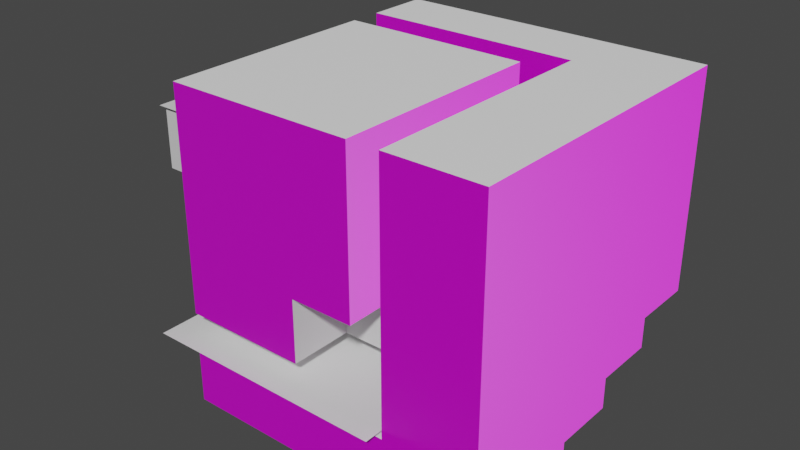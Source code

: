# Source: Area1.blend  (saved by Blender 2.82.7; exported with 4.5.12 LTS)
import bpy
from mathutils import Matrix  # noqa: F401  (used for matrix-valued properties, if any)

bpy.ops.wm.read_factory_settings(use_empty=True)
scene = bpy.context.scene
scene.name = 'Scene'

# ---- collections
col_collection = bpy.data.collections.new('Collection'); scene.collection.children.link(col_collection)

# ---- images (referenced by path relative to the original .blend; pixels are not part of the script)
import os
ASSET_DIR = os.environ.get("B2B_ASSET_DIR", "")  # directory of the original .blend (textures are referenced by path, not embedded)
HERE = os.path.dirname(os.path.abspath(__file__))  # packed textures are extracted next to this script under _unpacked/

def load_image(name, relpath, width, height, colorspace="sRGB"):
    """Load a texture the original file referenced (path relative to the .blend, or extracted next to this script)."""
    p = next((c for c in (os.path.join(HERE, relpath), os.path.join(ASSET_DIR, relpath)) if relpath and os.path.exists(c)), "")
    if p:
        img = bpy.data.images.load(p, check_existing=True)
        img.name = name
    else:  # same state as the original file: an image datablock whose file is absent (Cycles renders it pink)
        img = bpy.data.images.new(name, width, height)
        img.source = "FILE"
        img.filepath = "//" + (relpath or name)
    img.colorspace_settings.name = colorspace
    return img
img_tile_png = load_image('Tile.png', 'Tile.png', 1024, 1024, 'sRGB')
img_tilenormal_png = load_image('TileNormal.png', 'TileNormal.png', 1024, 1024, 'Linear Rec.709')

# ---- materials (node trees are filled in below, after node groups)
mat_inwall = bpy.data.materials.new('InWall')
mat_inwall.use_backface_culling = True
mat_inwall.use_transparent_shadow = False
mat_wall = bpy.data.materials.new('Wall')
mat_wall.use_backface_culling = True
mat_wall.use_transparent_shadow = False
mat_ground = bpy.data.materials.new('Ground')
mat_ground.use_backface_culling = True
mat_ground.use_transparent_shadow = False
mat_hide = bpy.data.materials.new('Hide')
mat_hide.use_transparent_shadow = False
mat_dark = bpy.data.materials.new('Dark')
mat_dark.use_transparent_shadow = False

# ---- material node trees
mat_inwall.use_nodes = True; mat_inwall.node_tree.nodes.clear()
_N = mat_inwall.node_tree.nodes; _L = mat_inwall.node_tree.links
n0 = _N.new('ShaderNodeOutputMaterial'); n0.name = 'Material Output'; n0.location = (300, 300)
n1 = _N.new('ShaderNodeBsdfPrincipled'); n1.name = 'Principled BSDF'; n1.location = (10, 300)
n1.distribution = 'GGX'
n1.subsurface_method = 'BURLEY'
n1.inputs[0].default_value = (0.6921, 0.6921, 0.6921, 1.0)
n1.inputs[2].default_value = 0.45
n1.inputs[3].default_value = 1.45
n1.inputs[27].default_value = (0.0, 0.0, 0.0, 1.0)
n1.inputs[28].default_value = 1.0
_L.new(n1.outputs[0], n0.inputs[0])
n0.is_active_output = True
mat_wall.use_nodes = True; mat_wall.node_tree.nodes.clear()
_N = mat_wall.node_tree.nodes; _L = mat_wall.node_tree.links
n0 = _N.new('ShaderNodeOutputMaterial'); n0.name = 'Material Output'; n0.location = (300, 300)
n1 = _N.new('ShaderNodeBsdfPrincipled'); n1.name = 'Principled BSDF'; n1.location = (10, 300)
n1.distribution = 'GGX'
n1.subsurface_method = 'BURLEY'
n1.inputs[3].default_value = 1.45
n1.inputs[27].default_value = (0.0, 0.0, 0.0, 1.0)
n1.inputs[28].default_value = 1.0
n2 = _N.new('ShaderNodeTexImage'); n2.name = 'Image Texture'; n2.location = (-419, 231)
n2.image = img_tile_png
n3 = _N.new('ShaderNodeNormalMap'); n3.name = 'Normal Map'; n3.location = (-232, -134)
n4 = _N.new('ShaderNodeTexImage'); n4.name = 'Image Texture.001'; n4.location = (-575, -120)
n4.image = img_tilenormal_png
_L.new(n1.outputs[0], n0.inputs[0])
_L.new(n2.outputs[0], n1.inputs[0])
_L.new(n4.outputs[0], n3.inputs[1])
_L.new(n3.outputs[0], n1.inputs[5])
n0.is_active_output = True
mat_ground.use_nodes = True; mat_ground.node_tree.nodes.clear()
_N = mat_ground.node_tree.nodes; _L = mat_ground.node_tree.links
n0 = _N.new('ShaderNodeOutputMaterial'); n0.name = 'Material Output'; n0.location = (300, 300)
n1 = _N.new('ShaderNodeBsdfPrincipled'); n1.name = 'Principled BSDF'; n1.location = (10, 300)
n1.distribution = 'GGX'
n1.subsurface_method = 'BURLEY'
n1.inputs[0].default_value = (1.0, 1.0, 1.0, 1.0)
n1.inputs[3].default_value = 1.45
n1.inputs[27].default_value = (0.0, 0.0, 0.0, 1.0)
n1.inputs[28].default_value = 1.0
_L.new(n1.outputs[0], n0.inputs[0])
n0.is_active_output = True
mat_hide.use_nodes = True; mat_hide.node_tree.nodes.clear()
_N = mat_hide.node_tree.nodes; _L = mat_hide.node_tree.links
n0 = _N.new('ShaderNodeOutputMaterial'); n0.name = 'Material Output'; n0.location = (300, 300)
n1 = _N.new('ShaderNodeBsdfPrincipled'); n1.name = 'Principled BSDF'; n1.location = (10, 300)
n1.distribution = 'GGX'
n1.subsurface_method = 'BURLEY'
n1.inputs[0].default_value = (0.8, 0.8, 0.8, 0.0)
n1.inputs[3].default_value = 1.45
n1.inputs[27].default_value = (0.0, 0.0, 0.0, 1.0)
n1.inputs[28].default_value = 1.0
_L.new(n1.outputs[0], n0.inputs[0])
n0.is_active_output = True
mat_dark.use_nodes = True; mat_dark.node_tree.nodes.clear()
_N = mat_dark.node_tree.nodes; _L = mat_dark.node_tree.links
n0 = _N.new('ShaderNodeOutputMaterial'); n0.name = 'Material Output'; n0.location = (300, 300)
n1 = _N.new('ShaderNodeBsdfPrincipled'); n1.name = 'Principled BSDF'; n1.location = (10, 300)
n1.distribution = 'GGX'
n1.subsurface_method = 'BURLEY'
n1.inputs[0].default_value = (0.04518, 0.04518, 0.04518, 1.0)
n1.inputs[3].default_value = 1.45
n1.inputs[27].default_value = (0.0, 0.0, 0.0, 1.0)
n1.inputs[28].default_value = 1.0
_L.new(n1.outputs[0], n0.inputs[0])
n0.is_active_output = True

# ---- world
world_world = bpy.data.worlds.new('World'); scene.world = world_world
world_world.use_nodes = True; world_world.node_tree.nodes.clear()
_N = world_world.node_tree.nodes; _L = world_world.node_tree.links
n0 = _N.new('ShaderNodeOutputWorld'); n0.name = 'World Output'; n0.location = (300, 300)
n1 = _N.new('ShaderNodeBackground'); n1.name = 'Background'; n1.location = (10, 300)
n1.inputs[0].default_value = (0.05088, 0.05088, 0.05088, 1.0)
_L.new(n1.outputs[0], n0.inputs[0])
n0.is_active_output = True
world_world.color = (0.05088, 0.05088, 0.05088)
world_world.use_sun_shadow = False
world_world.sun_shadow_jitter_overblur = 0.0

# ---- meshes
me_grid_001 = bpy.data.meshes.new('Grid.001')
me_grid_001.from_pydata([(4.0, -10.0, 20.0), (2.0, -10.0, 20.0), (-10.0, -6.0, 20.0), (2.0, 4.0, 20.0), (-10.0, 4.0, 20.0), (10.0, 6.0, 20.0), (-10.0, 6.0, 20.0), (4.0, 10.0, 7.709e-06), (-4.0, 10.0, 7.709e-06), (-6.0, 10.0, 7.709e-06), (-10.0, 10.0, 7.709e-06), (-4.0, 8.0, 5.023e-06), (-6.0, 8.0, 5.023e-06), (-4.0, 4.0, 3.465e-06), (-6.0, 4.0, 3.465e-06), (2.0, 5.983, 6.0), (4.0, 5.983, 20.0), (4.0, 2.0, 7.788e-07), (-4.0, 2.0, 7.788e-07), (-6.0, 2.0, 7.788e-07), (-10.0, 2.0, 7.788e-07), (10.0, -2.0, -7.788e-07), (4.0, -2.0, -7.788e-07), (4.0, -10.0, -5.801e-06), (-10.0, -10.0, -7.709e-06), (10.0, 10.0, 20.0), (-10.0, 10.0, 20.0), (-10.0, 10.0, 10.0), (2.0, 10.0, 6.0), (-2.0, 10.0, 6.0), (-10.0, 10.0, 6.0), (4.0, 10.0, 4.0), (-4.0, 10.0, 4.0), (-6.0, 10.0, 4.0), (-8.0, 10.0, 4.0), (-10.0, 10.0, 4.0), (2.0, 5.983, 10.0), (10.0, -10.0, -5.801e-06), (-10.0, -10.0, 4.0), (10.0, -10.0, 6.0), (2.0, -6.0, 12.0), (-2.0, -10.0, 6.0), (-10.0, -10.0, 6.0), (2.0, -10.0, 10.0), (-2.0, -10.0, 10.0), (-10.0, -10.0, 10.0), (2.0, -10.0, 12.0), (10.0, -10.0, 20.0), (-10.0, -10.0, 20.0), (-10.0, 4.0, 16.0), (-10.0, -2.0, 16.0), (-10.0, -6.0, 16.0), (-12.0, -2.0, 16.0), (-10.0, 4.0, 12.0), (-10.0, -2.0, 12.0), (-10.0, -6.0, 12.0), (-10.0, 5.991, 10.0), (-10.0, -6.0, 10.0), (-10.0, -6.0, 6.0), (-10.0, 8.0, 4.0), (-10.0, 4.0, 4.0), (-10.0, 2.0, 4.0), (10.0, 2.0, 2.0), (10.0, -2.0, 2.0), (10.0, 6.0, 4.0), (10.0, 2.0, 4.0), (10.0, 6.0, 6.0), (10.0, 2.0, 6.0), (10.0, -2.0, 6.0), (-4.0, 8.0, 4.0), (-6.0, 8.0, 4.0), (-6.0, 4.0, 4.0), (-4.0, 4.0, 4.0), (-4.0, 2.0, 4.0), (-6.0, 2.0, 4.0), (4.0, -10.0, 4.0), (4.0, 8.0, 4.0), (4.0, 6.0, 4.0), (4.0, 4.0, 4.0), (4.0, 2.0, 4.0), (10.0, 10.0, 6.0), (4.0, 6.0, 6.0), (4.0, 2.0, 2.0), (4.0, -2.0, 2.0), (2.0, -6.0, 6.0), (-2.0, -6.0, 6.0), (2.0, -6.0, 10.0), (-2.0, -6.0, 10.0), (4.0, 5.983, 10.0), (2.0, 6.0, 20.0), (2.0, 4.0, 12.0), (-16.0, -2.0, 16.0), (-16.0, -6.0, 16.0), (-16.0, -2.0, 12.0), (-16.0, -6.0, 12.0), (-12.0, -2.0, 12.0), (-12.0, 6.0, 16.0), (-16.0, 6.0, 16.0), (-16.0, 6.0, 12.0), (-12.0, 6.0, 12.0), (2.0, 5.983, 10.0), (-10.0, 5.991, 10.0), (-10.0, -6.0, 10.0), (2.0, -6.0, 10.0), (4.001, 11.19, 4.56), (-11.66, -11.19, 4.56), (4.001, -11.19, 4.56), (-11.66, 11.19, 4.56), (4.0, 10.0, 20.0), (2.0, 10.01, 20.0), (4.0, 10.0, 6.0), (-10.0, -2.0, 16.0), (-10.0, -6.0, 16.0), (-16.0, -6.0, 16.0), (-10.0, 6.262, 16.06), (-10.0, -6.283, 16.06), (-16.22, 6.262, 16.06), (-16.22, -6.283, 16.06)], [(80, 28), (112, 111), (112, 113)], [(5, 47, 0, 16), (43, 44, 45, 48, 1, 46), (46, 40, 86, 43), (9, 12, 70, 33), (9, 10, 20, 19, 14, 12), (11, 12, 14, 13), (19, 18, 73, 74), (61, 79, 75, 38), (75, 23, 24, 38), (21, 37, 39, 68, 63), (7, 8, 11, 13, 18, 17), (7, 17, 79, 77, 31), (31, 32, 8, 7), (35, 59, 60, 61, 38, 24, 20, 10), (46, 1, 3, 90), (84, 85, 87, 86), (85, 29, 30, 58), (41, 44, 87, 85), (86, 40, 55, 57), (37, 23, 0, 47), (41, 42, 45, 44), (4, 49, 53, 90, 3), (55, 54, 93, 94), (44, 43, 86, 87), (51, 55, 94, 92), (2, 48, 45, 57, 55, 51), (4, 2, 51, 50, 49), (29, 85, 84, 28), (59, 76, 77, 78, 60), (91, 92, 94, 93), (33, 34, 35, 10, 9), (1, 48, 2, 4, 3), (64, 65, 67, 66), (47, 25, 80, 39), (25, 26, 30, 80), (32, 31, 76, 69), (13, 14, 71, 72), (12, 11, 69, 70), (14, 19, 74, 71), (18, 13, 72, 73), (11, 8, 32, 69), (17, 18, 19, 20, 24, 23, 22), (59, 35, 33, 70), (85, 58, 42, 41), (72, 78, 79, 73), (61, 60, 71, 74), (64, 77, 79, 65), (62, 82, 83, 63), (81, 15, 36, 88), (64, 66, 81, 77), (75, 77, 16, 0), (21, 22, 23, 37), (65, 79, 82, 62), (27, 56, 57, 45, 42, 58, 30), (36, 15, 84, 86), (36, 86, 57, 56), (53, 55, 40, 90), (21, 63, 83, 22), (50, 51, 92, 91), (50, 52, 95, 54), (49, 50, 54, 53), (91, 93, 98, 97), (95, 52, 96, 99), (93, 95, 99, 98), (52, 91, 97, 96), (99, 96, 97, 98), (108, 25, 5, 16), (22, 83, 82, 17), (62, 63, 68, 67), (89, 36, 56, 6), (26, 6, 56, 27), (36, 89, 16, 88), (100, 101, 102, 103), (106, 104, 107, 105), (89, 109, 108, 16), (6, 26, 109, 89), (110, 81, 66, 80), (15, 81, 110, 28), (116, 117, 115, 114)])
me_grid_001.polygons.foreach_set('material_index', [2, 1, 1, 0, 2, 2, 0, 2, 1, 1, 2, 0, 1, 1, 1, 0, 2, 0, 0, 1, 1, 1, 2, 2, 0, 1, 1, 2, 2, 0, 1, 2, 1, 1, 1, 2, 0, 0, 0, 0, 0, 2, 2, 2, 2, 2, 2, 2, 1, 0, 1, 2, 0, 1, 1, 0, 2, 0, 0, 0, 1, 0, 0, 2, 0, 4, 2, 0, 1, 1, 1, 1, 2, 3, 2, 2, 2, 2, 3])
_uv = me_grid_001.uv_layers.new(name='UVMap')
_uv.uv.foreach_set('vector', [0.0, 0.0, 0.0, 0.0, 0.3, 1.0, 0.3, 1.0, 1.002, 0.1724, 0.54, 0.1724, -0.384, 0.1724, -0.384, 1.327, 1.002, 1.327, 1.002, 0.4034, -0.0007036, 0.3876, 0.4713, 0.3876, 0.4713, 0.1516, -0.0007036, 0.1516, 0.8, 0.0, 0.8, 0.1, 0.8, 0.1, 0.8, 0.0, 0.8, 0.0, 1.0, 0.0, 1.0, 0.4, 0.8, 0.4, 0.8, 0.3, 0.8, 0.1, 0.7, 0.1, 0.8, 0.1, 0.8, 0.3, 0.7, 0.3, 0.8, 0.4, 0.7, 0.4, 0.7, 0.4, 0.8, 0.4, 0.4, 0.8, 0.4, 0.8, 1.0, 0.8, 1.0, 0.8, 0.3063, 0.4609, 0.3063, -0.001884, -1.314, -0.001885, -1.314, 0.4609, 0.931, -0.003965, -0.003071, -0.003966, -0.003071, 0.6966, 0.931, 0.6966, 0.931, 0.2296, 0.3, 0.0, 0.7, 0.0, 0.7, 0.1, 0.7, 0.3, 0.7, 0.4, 0.3, 0.4, 1.001, -0.002183, -0.0399, -0.002184, -0.0399, 0.5183, 0.4806, 0.5183, 1.001, 0.5183, 0.999, 0.5169, -0.0008275, 0.5169, -0.0008275, 0.0007959, 0.999, 0.0007959, 1.488, 0.4549, 1.26, 0.4549, 0.8047, 0.4549, 0.5769, 0.4549, -0.79, 0.4549, -0.79, -0.0007499, 0.5769, -0.0007488, 1.488, -0.0007481, -0.0007036, 0.3876, -0.0007044, 1.332, 1.651, 1.332, 1.651, 0.3876, 0.4, 0.3, 0.6, 0.3, 0.6, 0.5, 0.4, 0.5, 0.0, 0.0, 0.0, 0.0, 0.0, 0.0, 0.0, 0.0, 0.6, 0.3, 0.6, 0.5, 0.6, 0.5, 0.6, 0.3, 0.4, 0.5, 0.0, 0.0, 0.0, 0.0, 0.4, 0.5, 1.001, -0.001884, 0.3063, -0.001884, 0.3063, 2.312, 1.001, 2.312, 0.54, -0.2896, -0.384, -0.2896, -0.384, 0.1724, 0.54, 0.1724, 1.094, -0.2728, 1.094, 0.1156, 1.094, 0.5039, -0.07093, 0.5039, -0.07093, -0.2728, 0.0, 0.0, 0.0, 0.0, 0.0, 0.0, 0.0, 0.0, 0.6, 0.5, 0.4, 0.5, 0.4, 0.5, 0.6, 0.5, 0.8, 0.2, 0.8, 0.4, 0.8, 0.4, 0.8, 0.2, -0.8546, 1.329, -1.318, 1.329, -1.318, 0.1697, -0.8546, 0.1697, -0.8546, 0.4016, -0.8546, 0.8654, 0.3048, 1.329, -0.8546, 1.329, -0.8546, 0.8654, -0.3909, 0.8654, 0.3048, 0.8654, 0.0, 0.0, 0.0, 0.0, 0.0, 0.0, 0.0, 0.0, 0.1, 0.8, 0.1, 0.8, 0.2, 0.8, 0.3, 0.8, 0.3, 0.8, 0.6, 0.2, 0.8, 0.2, 0.8, 0.4, 0.6, 0.4, 0.0001674, 0.5162, -0.2579, 0.5162, -0.516, 0.5162, -0.516, 8.461e-06, 0.0001674, 8.461e-06, 0.4, 0.0, 1.0, 0.0, 1.0, 0.2, 1.0, 0.7, 0.4, 0.7, 1.865, 0.4631, 1.398, 0.4631, 1.398, 0.6966, 1.865, 0.6966, -0.003072, 2.331, 2.332, 2.331, 2.332, 0.6966, -0.003071, 0.6966, 2.334, 1.331, 2.834e-05, 1.331, 2.881e-05, -0.3022, 2.334, -0.3022, 0.7, 0.0, 0.0, 0.8, 0.1, 0.8, 0.7, 0.1, 0.7, 0.3, 0.8, 0.3, 0.8, 0.3, 0.7, 0.3, 0.8, 0.1, 0.7, 0.1, 0.7, 0.1, 0.8, 0.1, 0.8, 0.3, 0.8, 0.4, 0.8, 0.4, 0.8, 0.3, 0.7, 0.4, 0.7, 0.3, 0.7, 0.3, 0.7, 0.4, 0.7, 0.1, 0.7, 0.0, 0.7, 0.0, 0.7, 0.1, 0.3, 0.4, 0.7, 0.4, 0.8, 0.4, 1.0, 0.4, 1.0, 1.0, 0.3, 1.0, 0.3, 0.6, 0.1, 0.8, 0.0, 0.8, 0.8, 0.0, 0.8, 0.1, 0.6, 0.3, 0.0, 0.0, 0.0, 0.0, 0.6, 0.3, 0.7, 0.3, 0.3, 0.8, 0.4, 0.8, 0.7, 0.4, 0.4, 0.8, 0.3, 0.8, 0.8, 0.3, 0.8, 0.4, 0.0, 0.2, 0.3, 0.2, 0.3, 0.4, 0.0, 0.4, 0.0, 0.0, 0.0, 0.0, 0.3, 0.6, 0.0, 0.6, 1.002, -0.3078, 0.7692, -0.3078, 0.7692, 0.1577, 1.002, 0.1577, 0.2, 0.2, 0.2, 0.3, 0.0, 0.0, 0.0, 0.0, 0.154, -0.5346, 2.003, -0.5346, 2.001, 1.314, 0.154, 1.314, 0.0, 0.6, 0.3, 0.6, 0.3, 1.0, 0.0, 1.0, 0.0, 0.0, 0.0, 0.0, 0.0, 0.0, 0.0, 0.0, 1.0, 0.1697, 0.5357, 0.1697, -0.8546, 0.1697, -1.318, 0.1697, -1.318, -0.2941, -0.8546, -0.2941, 1.0, -0.2941, 1.423, 0.1585, 1.423, -0.3166, 0.0002723, -0.3166, 0.000271, 0.1585, 0.0, 0.0, 0.0, 0.0, 0.0, 0.0, 0.0, 0.0, 0.3, 0.4, 0.0, 0.0, 0.0, 0.0, 0.3, 0.4, 0.0, 0.6, 0.0, 0.6, 0.3, 0.6, 0.3, 0.6, 0.6, 0.2, 0.8, 0.2, 0.8, 0.2, 0.6, 0.2, 0.0, 0.0, 0.0, 0.0, 0.0, 0.0, 0.0, 0.0, 0.3048, 0.8654, -0.3909, 0.8654, -0.3909, 0.4016, 0.3048, 0.4016, 0.0, 0.0, 0.0, 0.0, 0.0, 0.0, 0.0, 0.0, 0.0, 0.0, 0.0, 0.0, 0.0, 0.0, 0.0, 0.0, 0.0, 0.0, 0.0, 0.0, 0.0, 0.0, 0.0, 0.0, 0.0, 0.0, 0.0, 0.0, 0.0, 0.0, 0.0, 0.0, 0.0, 0.0, 0.0, 0.0, 0.0, 0.0, 0.0, 0.0, 0.0, 0.0, 0.0, 0.0, 0.0, 0.0, 0.3, 1.0, -0.5604, -0.002185, -0.5604, 0.2581, -0.0399, 0.2581, -0.0399, -0.002184, 1.398, 0.2296, 0.931, 0.2296, 0.931, 0.6966, 1.398, 0.6966, 0.7692, 1.321, 0.7692, 0.1577, -0.6272, 0.1577, -0.6272, 1.321, 1.0, 1.329, 0.5367, 1.329, 0.5357, 0.1697, 1.0, 0.1697, 0.7692, 0.1577, 0.7692, 1.321, 1.002, 1.321, 1.002, 0.1577, 0.0, 0.0, 0.0, 0.0, 0.0, 0.0, 0.0, 0.0, 1.0, 0.8, 0.0, 0.0, 0.0, 0.0, 1.0, 0.8, 0.7692, 1.321, 0.0, 0.0, 0.0, 0.0, 1.002, 1.321, -0.6272, 1.321, 1.0, 1.329, 0.0, 0.0, 0.7692, 1.321, 0.0, 0.0, 0.0, 0.0, 0.2, 0.3, 0.0, 0.0, 0.7692, -0.3078, 1.002, -0.3078, 0.0, 0.0, 0.0, 0.0, 0.0, 0.0, 0.0, 0.0, 0.0, 0.0, 0.0, 0.0])
me_grid_001.materials.append(mat_inwall)
me_grid_001.materials.append(mat_wall)
me_grid_001.materials.append(mat_ground)
me_grid_001.materials.append(mat_hide)
me_grid_001.materials.append(mat_dark)
me_grid_001.use_remesh_fix_poles = True
me_grid_001.use_remesh_preserve_attributes = False
me_grid_001.use_mirror_vertex_groups = False
me_grid_001.update()

# ---- objects
ob_grid_001 = bpy.data.objects.new('Grid.001', me_grid_001)

# ---- transforms, parenting, visibility, modifiers, constraints
ob_grid_001.location = (0.0, 0.0, 0.0)
ob_grid_001.lineart.crease_threshold = 0.0

# ---- collection membership
col_collection.objects.link(ob_grid_001)

# ---- scene / render settings (as saved in the file)
scene.frame_start = 1; scene.frame_end = 250; scene.frame_set(1)
scene.render.engine = 'BLENDER_EEVEE_NEXT'
scene.cycles.use_denoising = False
scene.cycles.samples = 128
scene.cycles.sampling_pattern = 'TABULATED_SOBOL'
scene.cycles.use_adaptive_sampling = False
scene.cycles.use_light_tree = False
scene.view_settings.view_transform = 'Filmic'
bpy.context.view_layer.update()

# ---- added for rendering (the .blend has no active camera and no usable light): camera, sun
cam_auto = bpy.data.cameras.new('AutoCamera')
cam_auto.lens = 50.0
cam_auto.sensor_width = 36.0
cam_auto.clip_end = 1000.0
ob_auto_camera = bpy.data.objects.new('AutoCamera', cam_auto)
scene.collection.objects.link(ob_auto_camera)
ob_auto_camera.location = (33.7596, -44.2451, 39.4968)
ob_auto_camera.rotation_euler = (1.09748, -7.21219e-08, 0.694738)
scene.camera = ob_auto_camera
light_auto_sun = bpy.data.lights.new('AutoSun', 'SUN')
light_auto_sun.energy = 3.0
light_auto_sun.angle = 0.0523599
ob_auto_sun = bpy.data.objects.new('AutoSun', light_auto_sun)
scene.collection.objects.link(ob_auto_sun)
ob_auto_sun.rotation_euler = (0.872665, 0.174533, 0.523599)
bpy.context.view_layer.update()
